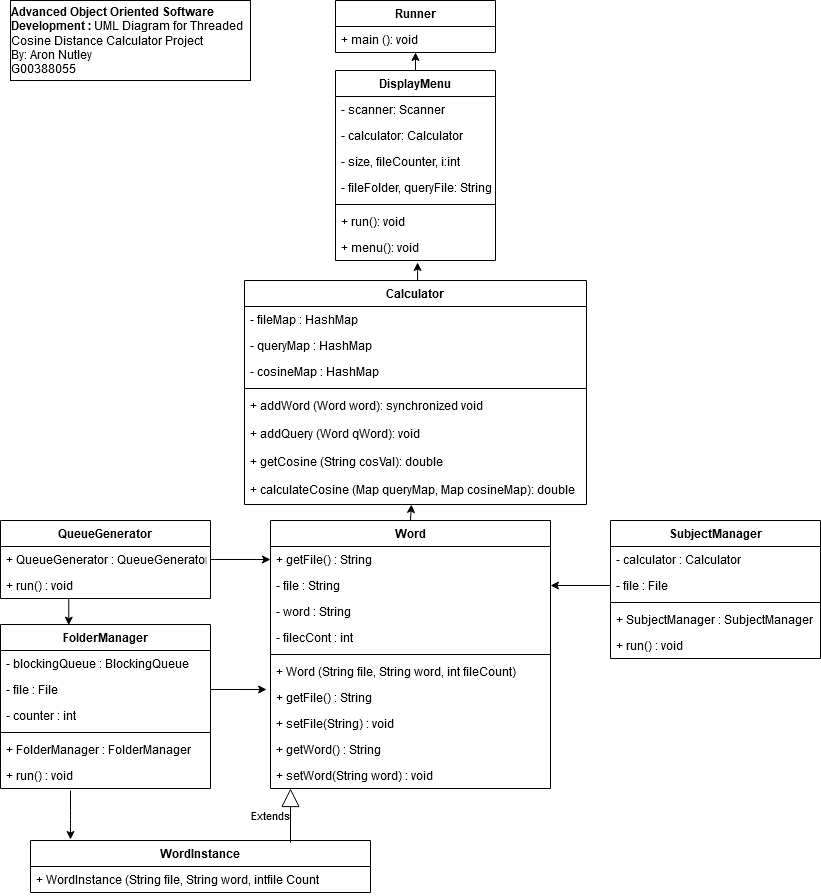

The diagram above was exported from draw.io. Its source (the exported page's mxGraphModel, read from the mxfile embedded in the PNG):
<mxGraphModel dx="677" dy="377" grid="1" gridSize="10" guides="1" tooltips="1" connect="1" arrows="1" fold="1" page="1" pageScale="1" pageWidth="850" pageHeight="1100" background="#ffffff" math="0" shadow="0">
  <root>
    <mxCell id="0" />
    <mxCell id="1" parent="0" />
    <mxCell id="_fRw0oIO-ExMnQUAjdYa-15" value="Runner" style="swimlane;fontStyle=1;align=center;verticalAlign=top;childLayout=stackLayout;horizontal=1;startSize=26;horizontalStack=0;resizeParent=1;resizeParentMax=0;resizeLast=0;collapsible=1;marginBottom=0;" parent="1" vertex="1">
      <mxGeometry x="345" y="20" width="160" height="52" as="geometry" />
    </mxCell>
    <mxCell id="_fRw0oIO-ExMnQUAjdYa-16" value="+ main (): void" style="text;strokeColor=none;fillColor=none;align=left;verticalAlign=top;spacingLeft=4;spacingRight=4;overflow=hidden;rotatable=0;points=[[0,0.5],[1,0.5]];portConstraint=eastwest;" parent="_fRw0oIO-ExMnQUAjdYa-15" vertex="1">
      <mxGeometry y="26" width="160" height="26" as="geometry" />
    </mxCell>
    <mxCell id="_fRw0oIO-ExMnQUAjdYa-71" style="edgeStyle=orthogonalEdgeStyle;rounded=0;orthogonalLoop=1;jettySize=auto;html=1;exitX=0.5;exitY=0;exitDx=0;exitDy=0;entryX=0.5;entryY=1;entryDx=0;entryDy=0;" parent="1" source="_fRw0oIO-ExMnQUAjdYa-19" target="_fRw0oIO-ExMnQUAjdYa-15" edge="1">
      <mxGeometry relative="1" as="geometry" />
    </mxCell>
    <mxCell id="_fRw0oIO-ExMnQUAjdYa-19" value="DisplayMenu" style="swimlane;fontStyle=1;align=center;verticalAlign=top;childLayout=stackLayout;horizontal=1;startSize=26;horizontalStack=0;resizeParent=1;resizeParentMax=0;resizeLast=0;collapsible=1;marginBottom=0;" parent="1" vertex="1">
      <mxGeometry x="345" y="90" width="160" height="190" as="geometry" />
    </mxCell>
    <mxCell id="_fRw0oIO-ExMnQUAjdYa-20" value="- scanner: Scanner" style="text;strokeColor=none;fillColor=none;align=left;verticalAlign=top;spacingLeft=4;spacingRight=4;overflow=hidden;rotatable=0;points=[[0,0.5],[1,0.5]];portConstraint=eastwest;" parent="_fRw0oIO-ExMnQUAjdYa-19" vertex="1">
      <mxGeometry y="26" width="160" height="26" as="geometry" />
    </mxCell>
    <mxCell id="_fRw0oIO-ExMnQUAjdYa-22" value="- calculator: Calculator" style="text;strokeColor=none;fillColor=none;align=left;verticalAlign=top;spacingLeft=4;spacingRight=4;overflow=hidden;rotatable=0;points=[[0,0.5],[1,0.5]];portConstraint=eastwest;" parent="_fRw0oIO-ExMnQUAjdYa-19" vertex="1">
      <mxGeometry y="52" width="160" height="26" as="geometry" />
    </mxCell>
    <mxCell id="_fRw0oIO-ExMnQUAjdYa-23" value="- size, fileCounter, i:int" style="text;strokeColor=none;fillColor=none;align=left;verticalAlign=top;spacingLeft=4;spacingRight=4;overflow=hidden;rotatable=0;points=[[0,0.5],[1,0.5]];portConstraint=eastwest;" parent="_fRw0oIO-ExMnQUAjdYa-19" vertex="1">
      <mxGeometry y="78" width="160" height="26" as="geometry" />
    </mxCell>
    <mxCell id="_fRw0oIO-ExMnQUAjdYa-24" value="- fileFolder, queryFile: String" style="text;strokeColor=none;fillColor=none;align=left;verticalAlign=top;spacingLeft=4;spacingRight=4;overflow=hidden;rotatable=0;points=[[0,0.5],[1,0.5]];portConstraint=eastwest;" parent="_fRw0oIO-ExMnQUAjdYa-19" vertex="1">
      <mxGeometry y="104" width="160" height="26" as="geometry" />
    </mxCell>
    <mxCell id="_fRw0oIO-ExMnQUAjdYa-27" value="" style="line;strokeWidth=1;fillColor=none;align=left;verticalAlign=middle;spacingTop=-1;spacingLeft=3;spacingRight=3;rotatable=0;labelPosition=right;points=[];portConstraint=eastwest;" parent="_fRw0oIO-ExMnQUAjdYa-19" vertex="1">
      <mxGeometry y="130" width="160" height="8" as="geometry" />
    </mxCell>
    <mxCell id="_fRw0oIO-ExMnQUAjdYa-25" value="+ run(): void&#10;" style="text;strokeColor=none;fillColor=none;align=left;verticalAlign=top;spacingLeft=4;spacingRight=4;overflow=hidden;rotatable=0;points=[[0,0.5],[1,0.5]];portConstraint=eastwest;" parent="_fRw0oIO-ExMnQUAjdYa-19" vertex="1">
      <mxGeometry y="138" width="160" height="26" as="geometry" />
    </mxCell>
    <mxCell id="_fRw0oIO-ExMnQUAjdYa-29" value="+ menu(): void&#10;" style="text;strokeColor=none;fillColor=none;align=left;verticalAlign=top;spacingLeft=4;spacingRight=4;overflow=hidden;rotatable=0;points=[[0,0.5],[1,0.5]];portConstraint=eastwest;" parent="_fRw0oIO-ExMnQUAjdYa-19" vertex="1">
      <mxGeometry y="164" width="160" height="26" as="geometry" />
    </mxCell>
    <mxCell id="_fRw0oIO-ExMnQUAjdYa-51" style="edgeStyle=orthogonalEdgeStyle;rounded=0;orthogonalLoop=1;jettySize=auto;html=1;exitX=0.5;exitY=0;exitDx=0;exitDy=0;entryX=0.513;entryY=1.077;entryDx=0;entryDy=0;entryPerimeter=0;" parent="1" source="_fRw0oIO-ExMnQUAjdYa-30" target="_fRw0oIO-ExMnQUAjdYa-29" edge="1">
      <mxGeometry relative="1" as="geometry" />
    </mxCell>
    <mxCell id="_fRw0oIO-ExMnQUAjdYa-30" value="Calculator" style="swimlane;fontStyle=1;align=center;verticalAlign=top;childLayout=stackLayout;horizontal=1;startSize=26;horizontalStack=0;resizeParent=1;resizeParentMax=0;resizeLast=0;collapsible=1;marginBottom=0;" parent="1" vertex="1">
      <mxGeometry x="254" y="300" width="342" height="224" as="geometry" />
    </mxCell>
    <mxCell id="_fRw0oIO-ExMnQUAjdYa-31" value="- fileMap : HashMap" style="text;strokeColor=none;fillColor=none;align=left;verticalAlign=top;spacingLeft=4;spacingRight=4;overflow=hidden;rotatable=0;points=[[0,0.5],[1,0.5]];portConstraint=eastwest;" parent="_fRw0oIO-ExMnQUAjdYa-30" vertex="1">
      <mxGeometry y="26" width="342" height="26" as="geometry" />
    </mxCell>
    <mxCell id="_fRw0oIO-ExMnQUAjdYa-32" value="- queryMap : HashMap" style="text;strokeColor=none;fillColor=none;align=left;verticalAlign=top;spacingLeft=4;spacingRight=4;overflow=hidden;rotatable=0;points=[[0,0.5],[1,0.5]];portConstraint=eastwest;" parent="_fRw0oIO-ExMnQUAjdYa-30" vertex="1">
      <mxGeometry y="52" width="342" height="26" as="geometry" />
    </mxCell>
    <mxCell id="_fRw0oIO-ExMnQUAjdYa-33" value="- cosineMap : HashMap" style="text;strokeColor=none;fillColor=none;align=left;verticalAlign=top;spacingLeft=4;spacingRight=4;overflow=hidden;rotatable=0;points=[[0,0.5],[1,0.5]];portConstraint=eastwest;" parent="_fRw0oIO-ExMnQUAjdYa-30" vertex="1">
      <mxGeometry y="78" width="342" height="26" as="geometry" />
    </mxCell>
    <mxCell id="_fRw0oIO-ExMnQUAjdYa-35" value="" style="line;strokeWidth=1;fillColor=none;align=left;verticalAlign=middle;spacingTop=-1;spacingLeft=3;spacingRight=3;rotatable=0;labelPosition=right;points=[];portConstraint=eastwest;" parent="_fRw0oIO-ExMnQUAjdYa-30" vertex="1">
      <mxGeometry y="104" width="342" height="8" as="geometry" />
    </mxCell>
    <mxCell id="_fRw0oIO-ExMnQUAjdYa-36" value="+ addWord (Word word): synchronized void" style="text;strokeColor=none;fillColor=none;align=left;verticalAlign=top;spacingLeft=4;spacingRight=4;overflow=hidden;rotatable=0;points=[[0,0.5],[1,0.5]];portConstraint=eastwest;" parent="_fRw0oIO-ExMnQUAjdYa-30" vertex="1">
      <mxGeometry y="112" width="342" height="28" as="geometry" />
    </mxCell>
    <mxCell id="_fRw0oIO-ExMnQUAjdYa-40" value="+ addQuery (Word qWord): void" style="text;strokeColor=none;fillColor=none;align=left;verticalAlign=top;spacingLeft=4;spacingRight=4;overflow=hidden;rotatable=0;points=[[0,0.5],[1,0.5]];portConstraint=eastwest;" parent="_fRw0oIO-ExMnQUAjdYa-30" vertex="1">
      <mxGeometry y="140" width="342" height="28" as="geometry" />
    </mxCell>
    <mxCell id="_fRw0oIO-ExMnQUAjdYa-41" value="+ getCosine (String cosVal): double" style="text;strokeColor=none;fillColor=none;align=left;verticalAlign=top;spacingLeft=4;spacingRight=4;overflow=hidden;rotatable=0;points=[[0,0.5],[1,0.5]];portConstraint=eastwest;" parent="_fRw0oIO-ExMnQUAjdYa-30" vertex="1">
      <mxGeometry y="168" width="342" height="28" as="geometry" />
    </mxCell>
    <mxCell id="_fRw0oIO-ExMnQUAjdYa-42" value="+ calculateCosine (Map queryMap, Map cosineMap): double" style="text;strokeColor=none;fillColor=none;align=left;verticalAlign=top;spacingLeft=4;spacingRight=4;overflow=hidden;rotatable=0;points=[[0,0.5],[1,0.5]];portConstraint=eastwest;" parent="_fRw0oIO-ExMnQUAjdYa-30" vertex="1">
      <mxGeometry y="196" width="342" height="28" as="geometry" />
    </mxCell>
    <mxCell id="_fRw0oIO-ExMnQUAjdYa-70" style="edgeStyle=orthogonalEdgeStyle;rounded=0;orthogonalLoop=1;jettySize=auto;html=1;exitX=0.5;exitY=0;exitDx=0;exitDy=0;entryX=0.488;entryY=1;entryDx=0;entryDy=0;entryPerimeter=0;" parent="1" source="_fRw0oIO-ExMnQUAjdYa-43" target="_fRw0oIO-ExMnQUAjdYa-42" edge="1">
      <mxGeometry relative="1" as="geometry" />
    </mxCell>
    <mxCell id="_fRw0oIO-ExMnQUAjdYa-43" value="Word" style="swimlane;fontStyle=1;align=center;verticalAlign=top;childLayout=stackLayout;horizontal=1;startSize=26;horizontalStack=0;resizeParent=1;resizeParentMax=0;resizeLast=0;collapsible=1;marginBottom=0;" parent="1" vertex="1">
      <mxGeometry x="280" y="540" width="280" height="268" as="geometry" />
    </mxCell>
    <mxCell id="_fRw0oIO-ExMnQUAjdYa-72" value="+ getFile() : String" style="text;strokeColor=none;fillColor=none;align=left;verticalAlign=top;spacingLeft=4;spacingRight=4;overflow=hidden;rotatable=0;points=[[0,0.5],[1,0.5]];portConstraint=eastwest;" parent="_fRw0oIO-ExMnQUAjdYa-43" vertex="1">
      <mxGeometry y="26" width="280" height="26" as="geometry" />
    </mxCell>
    <mxCell id="_fRw0oIO-ExMnQUAjdYa-44" value="- file : String" style="text;strokeColor=none;fillColor=none;align=left;verticalAlign=top;spacingLeft=4;spacingRight=4;overflow=hidden;rotatable=0;points=[[0,0.5],[1,0.5]];portConstraint=eastwest;" parent="_fRw0oIO-ExMnQUAjdYa-43" vertex="1">
      <mxGeometry y="52" width="280" height="26" as="geometry" />
    </mxCell>
    <mxCell id="_fRw0oIO-ExMnQUAjdYa-45" value="- word : String" style="text;strokeColor=none;fillColor=none;align=left;verticalAlign=top;spacingLeft=4;spacingRight=4;overflow=hidden;rotatable=0;points=[[0,0.5],[1,0.5]];portConstraint=eastwest;" parent="_fRw0oIO-ExMnQUAjdYa-43" vertex="1">
      <mxGeometry y="78" width="280" height="26" as="geometry" />
    </mxCell>
    <mxCell id="_fRw0oIO-ExMnQUAjdYa-46" value="- filecCont : int" style="text;strokeColor=none;fillColor=none;align=left;verticalAlign=top;spacingLeft=4;spacingRight=4;overflow=hidden;rotatable=0;points=[[0,0.5],[1,0.5]];portConstraint=eastwest;" parent="_fRw0oIO-ExMnQUAjdYa-43" vertex="1">
      <mxGeometry y="104" width="280" height="26" as="geometry" />
    </mxCell>
    <mxCell id="_fRw0oIO-ExMnQUAjdYa-48" value="" style="line;strokeWidth=1;fillColor=none;align=left;verticalAlign=middle;spacingTop=-1;spacingLeft=3;spacingRight=3;rotatable=0;labelPosition=right;points=[];portConstraint=eastwest;" parent="_fRw0oIO-ExMnQUAjdYa-43" vertex="1">
      <mxGeometry y="130" width="280" height="8" as="geometry" />
    </mxCell>
    <mxCell id="_fRw0oIO-ExMnQUAjdYa-49" value="+ Word (String file, String word, int fileCount)" style="text;strokeColor=none;fillColor=none;align=left;verticalAlign=top;spacingLeft=4;spacingRight=4;overflow=hidden;rotatable=0;points=[[0,0.5],[1,0.5]];portConstraint=eastwest;" parent="_fRw0oIO-ExMnQUAjdYa-43" vertex="1">
      <mxGeometry y="138" width="280" height="26" as="geometry" />
    </mxCell>
    <mxCell id="_fRw0oIO-ExMnQUAjdYa-50" value="+ getFile() : String" style="text;strokeColor=none;fillColor=none;align=left;verticalAlign=top;spacingLeft=4;spacingRight=4;overflow=hidden;rotatable=0;points=[[0,0.5],[1,0.5]];portConstraint=eastwest;" parent="_fRw0oIO-ExMnQUAjdYa-43" vertex="1">
      <mxGeometry y="164" width="280" height="26" as="geometry" />
    </mxCell>
    <mxCell id="_fRw0oIO-ExMnQUAjdYa-73" value="+ setFile(String) : void" style="text;strokeColor=none;fillColor=none;align=left;verticalAlign=top;spacingLeft=4;spacingRight=4;overflow=hidden;rotatable=0;points=[[0,0.5],[1,0.5]];portConstraint=eastwest;" parent="_fRw0oIO-ExMnQUAjdYa-43" vertex="1">
      <mxGeometry y="190" width="280" height="26" as="geometry" />
    </mxCell>
    <mxCell id="_fRw0oIO-ExMnQUAjdYa-74" value="+ getWord() : String" style="text;strokeColor=none;fillColor=none;align=left;verticalAlign=top;spacingLeft=4;spacingRight=4;overflow=hidden;rotatable=0;points=[[0,0.5],[1,0.5]];portConstraint=eastwest;" parent="_fRw0oIO-ExMnQUAjdYa-43" vertex="1">
      <mxGeometry y="216" width="280" height="26" as="geometry" />
    </mxCell>
    <mxCell id="_fRw0oIO-ExMnQUAjdYa-75" value="+ setWord(String word) : void" style="text;strokeColor=none;fillColor=none;align=left;verticalAlign=top;spacingLeft=4;spacingRight=4;overflow=hidden;rotatable=0;points=[[0,0.5],[1,0.5]];portConstraint=eastwest;" parent="_fRw0oIO-ExMnQUAjdYa-43" vertex="1">
      <mxGeometry y="242" width="280" height="26" as="geometry" />
    </mxCell>
    <mxCell id="_fRw0oIO-ExMnQUAjdYa-54" value="WordInstance" style="swimlane;fontStyle=1;align=center;verticalAlign=top;childLayout=stackLayout;horizontal=1;startSize=26;horizontalStack=0;resizeParent=1;resizeParentMax=0;resizeLast=0;collapsible=1;marginBottom=0;" parent="1" vertex="1">
      <mxGeometry x="40" y="860" width="340" height="52" as="geometry" />
    </mxCell>
    <mxCell id="_fRw0oIO-ExMnQUAjdYa-55" value="+ WordInstance (String file, String word, intfile Count" style="text;strokeColor=none;fillColor=none;align=left;verticalAlign=top;spacingLeft=4;spacingRight=4;overflow=hidden;rotatable=0;points=[[0,0.5],[1,0.5]];portConstraint=eastwest;" parent="_fRw0oIO-ExMnQUAjdYa-54" vertex="1">
      <mxGeometry y="26" width="340" height="26" as="geometry" />
    </mxCell>
    <mxCell id="_fRw0oIO-ExMnQUAjdYa-62" value="FolderManager" style="swimlane;fontStyle=1;align=center;verticalAlign=top;childLayout=stackLayout;horizontal=1;startSize=26;horizontalStack=0;resizeParent=1;resizeParentMax=0;resizeLast=0;collapsible=1;marginBottom=0;" parent="1" vertex="1">
      <mxGeometry x="10" y="644" width="210" height="164" as="geometry" />
    </mxCell>
    <mxCell id="_fRw0oIO-ExMnQUAjdYa-63" value="- blockingQueue : BlockingQueue" style="text;strokeColor=none;fillColor=none;align=left;verticalAlign=top;spacingLeft=4;spacingRight=4;overflow=hidden;rotatable=0;points=[[0,0.5],[1,0.5]];portConstraint=eastwest;" parent="_fRw0oIO-ExMnQUAjdYa-62" vertex="1">
      <mxGeometry y="26" width="210" height="26" as="geometry" />
    </mxCell>
    <mxCell id="_fRw0oIO-ExMnQUAjdYa-64" value="- file : File" style="text;strokeColor=none;fillColor=none;align=left;verticalAlign=top;spacingLeft=4;spacingRight=4;overflow=hidden;rotatable=0;points=[[0,0.5],[1,0.5]];portConstraint=eastwest;" parent="_fRw0oIO-ExMnQUAjdYa-62" vertex="1">
      <mxGeometry y="52" width="210" height="26" as="geometry" />
    </mxCell>
    <mxCell id="JA7mvU1OEoYO-BBbu-2K-7" value="- counter : int" style="text;strokeColor=none;fillColor=none;align=left;verticalAlign=top;spacingLeft=4;spacingRight=4;overflow=hidden;rotatable=0;points=[[0,0.5],[1,0.5]];portConstraint=eastwest;" parent="_fRw0oIO-ExMnQUAjdYa-62" vertex="1">
      <mxGeometry y="78" width="210" height="26" as="geometry" />
    </mxCell>
    <mxCell id="_fRw0oIO-ExMnQUAjdYa-67" value="" style="line;strokeWidth=1;fillColor=none;align=left;verticalAlign=middle;spacingTop=-1;spacingLeft=3;spacingRight=3;rotatable=0;labelPosition=right;points=[];portConstraint=eastwest;" parent="_fRw0oIO-ExMnQUAjdYa-62" vertex="1">
      <mxGeometry y="104" width="210" height="8" as="geometry" />
    </mxCell>
    <mxCell id="_fRw0oIO-ExMnQUAjdYa-68" value="+ FolderManager : FolderManager" style="text;strokeColor=none;fillColor=none;align=left;verticalAlign=top;spacingLeft=4;spacingRight=4;overflow=hidden;rotatable=0;points=[[0,0.5],[1,0.5]];portConstraint=eastwest;" parent="_fRw0oIO-ExMnQUAjdYa-62" vertex="1">
      <mxGeometry y="112" width="210" height="26" as="geometry" />
    </mxCell>
    <mxCell id="_fRw0oIO-ExMnQUAjdYa-69" value="+ run() : void" style="text;strokeColor=none;fillColor=none;align=left;verticalAlign=top;spacingLeft=4;spacingRight=4;overflow=hidden;rotatable=0;points=[[0,0.5],[1,0.5]];portConstraint=eastwest;" parent="_fRw0oIO-ExMnQUAjdYa-62" vertex="1">
      <mxGeometry y="138" width="210" height="26" as="geometry" />
    </mxCell>
    <mxCell id="_fRw0oIO-ExMnQUAjdYa-76" value="SubjectManager" style="swimlane;fontStyle=1;align=center;verticalAlign=top;childLayout=stackLayout;horizontal=1;startSize=26;horizontalStack=0;resizeParent=1;resizeParentMax=0;resizeLast=0;collapsible=1;marginBottom=0;" parent="1" vertex="1">
      <mxGeometry x="620" y="540" width="210" height="138" as="geometry" />
    </mxCell>
    <mxCell id="_fRw0oIO-ExMnQUAjdYa-77" value="- calculator : Calculator" style="text;strokeColor=none;fillColor=none;align=left;verticalAlign=top;spacingLeft=4;spacingRight=4;overflow=hidden;rotatable=0;points=[[0,0.5],[1,0.5]];portConstraint=eastwest;" parent="_fRw0oIO-ExMnQUAjdYa-76" vertex="1">
      <mxGeometry y="26" width="210" height="26" as="geometry" />
    </mxCell>
    <mxCell id="_fRw0oIO-ExMnQUAjdYa-78" value="- file : File" style="text;strokeColor=none;fillColor=none;align=left;verticalAlign=top;spacingLeft=4;spacingRight=4;overflow=hidden;rotatable=0;points=[[0,0.5],[1,0.5]];portConstraint=eastwest;" parent="_fRw0oIO-ExMnQUAjdYa-76" vertex="1">
      <mxGeometry y="52" width="210" height="26" as="geometry" />
    </mxCell>
    <mxCell id="_fRw0oIO-ExMnQUAjdYa-81" value="" style="line;strokeWidth=1;fillColor=none;align=left;verticalAlign=middle;spacingTop=-1;spacingLeft=3;spacingRight=3;rotatable=0;labelPosition=right;points=[];portConstraint=eastwest;" parent="_fRw0oIO-ExMnQUAjdYa-76" vertex="1">
      <mxGeometry y="78" width="210" height="8" as="geometry" />
    </mxCell>
    <mxCell id="_fRw0oIO-ExMnQUAjdYa-82" value="+ SubjectManager : SubjectManager" style="text;strokeColor=none;fillColor=none;align=left;verticalAlign=top;spacingLeft=4;spacingRight=4;overflow=hidden;rotatable=0;points=[[0,0.5],[1,0.5]];portConstraint=eastwest;" parent="_fRw0oIO-ExMnQUAjdYa-76" vertex="1">
      <mxGeometry y="86" width="210" height="26" as="geometry" />
    </mxCell>
    <mxCell id="_fRw0oIO-ExMnQUAjdYa-83" value="+ run() : void" style="text;strokeColor=none;fillColor=none;align=left;verticalAlign=top;spacingLeft=4;spacingRight=4;overflow=hidden;rotatable=0;points=[[0,0.5],[1,0.5]];portConstraint=eastwest;" parent="_fRw0oIO-ExMnQUAjdYa-76" vertex="1">
      <mxGeometry y="112" width="210" height="26" as="geometry" />
    </mxCell>
    <mxCell id="_fRw0oIO-ExMnQUAjdYa-84" style="edgeStyle=orthogonalEdgeStyle;rounded=0;orthogonalLoop=1;jettySize=auto;html=1;exitX=0;exitY=0.5;exitDx=0;exitDy=0;entryX=1;entryY=0.5;entryDx=0;entryDy=0;" parent="1" source="_fRw0oIO-ExMnQUAjdYa-78" target="_fRw0oIO-ExMnQUAjdYa-44" edge="1">
      <mxGeometry relative="1" as="geometry" />
    </mxCell>
    <mxCell id="_fRw0oIO-ExMnQUAjdYa-87" value="Extends" style="endArrow=block;endSize=16;endFill=0;html=1;" parent="1" edge="1">
      <mxGeometry y="20" width="160" relative="1" as="geometry">
        <mxPoint x="300" y="862" as="sourcePoint" />
        <mxPoint x="300" y="808" as="targetPoint" />
        <mxPoint as="offset" />
      </mxGeometry>
    </mxCell>
    <mxCell id="_fRw0oIO-ExMnQUAjdYa-92" value="&lt;div align=&quot;left&quot;&gt;&lt;b&gt;Advanced Object Oriented Software Development : &lt;/b&gt;UML Diagram for Threaded Cosine Distance Calculator Project&lt;/div&gt;&lt;div align=&quot;left&quot;&gt;By: Aron Nutley&lt;/div&gt;&lt;div align=&quot;left&quot;&gt;G00388055&lt;br&gt;&lt;/div&gt;" style="rounded=0;whiteSpace=wrap;html=1;" parent="1" vertex="1">
      <mxGeometry x="20" y="20" width="240" height="80" as="geometry" />
    </mxCell>
    <mxCell id="JA7mvU1OEoYO-BBbu-2K-1" value="QueueGenerator" style="swimlane;fontStyle=1;align=center;verticalAlign=top;childLayout=stackLayout;horizontal=1;startSize=26;horizontalStack=0;resizeParent=1;resizeParentMax=0;resizeLast=0;collapsible=1;marginBottom=0;" parent="1" vertex="1">
      <mxGeometry x="10" y="540" width="210" height="78" as="geometry" />
    </mxCell>
    <mxCell id="JA7mvU1OEoYO-BBbu-2K-5" value="+ QueueGenerator : QueueGenerator" style="text;strokeColor=none;fillColor=none;align=left;verticalAlign=top;spacingLeft=4;spacingRight=4;overflow=hidden;rotatable=0;points=[[0,0.5],[1,0.5]];portConstraint=eastwest;" parent="JA7mvU1OEoYO-BBbu-2K-1" vertex="1">
      <mxGeometry y="26" width="210" height="26" as="geometry" />
    </mxCell>
    <mxCell id="JA7mvU1OEoYO-BBbu-2K-6" value="+ run() : void" style="text;strokeColor=none;fillColor=none;align=left;verticalAlign=top;spacingLeft=4;spacingRight=4;overflow=hidden;rotatable=0;points=[[0,0.5],[1,0.5]];portConstraint=eastwest;" parent="JA7mvU1OEoYO-BBbu-2K-1" vertex="1">
      <mxGeometry y="52" width="210" height="26" as="geometry" />
    </mxCell>
    <mxCell id="JA7mvU1OEoYO-BBbu-2K-14" style="edgeStyle=orthogonalEdgeStyle;rounded=0;orthogonalLoop=1;jettySize=auto;html=1;exitX=1;exitY=0.5;exitDx=0;exitDy=0;entryX=-0.014;entryY=0.192;entryDx=0;entryDy=0;entryPerimeter=0;" parent="1" source="_fRw0oIO-ExMnQUAjdYa-64" target="_fRw0oIO-ExMnQUAjdYa-50" edge="1">
      <mxGeometry relative="1" as="geometry" />
    </mxCell>
    <mxCell id="JA7mvU1OEoYO-BBbu-2K-15" value="" style="endArrow=classic;html=1;" parent="1" edge="1">
      <mxGeometry width="50" height="50" relative="1" as="geometry">
        <mxPoint x="80" y="810" as="sourcePoint" />
        <mxPoint x="80" y="859" as="targetPoint" />
        <Array as="points">
          <mxPoint x="80" y="840" />
        </Array>
      </mxGeometry>
    </mxCell>
    <mxCell id="JA7mvU1OEoYO-BBbu-2K-17" style="edgeStyle=orthogonalEdgeStyle;rounded=0;orthogonalLoop=1;jettySize=auto;html=1;exitX=1;exitY=0.5;exitDx=0;exitDy=0;entryX=0;entryY=0.5;entryDx=0;entryDy=0;" parent="1" source="JA7mvU1OEoYO-BBbu-2K-5" target="_fRw0oIO-ExMnQUAjdYa-72" edge="1">
      <mxGeometry relative="1" as="geometry" />
    </mxCell>
    <mxCell id="JA7mvU1OEoYO-BBbu-2K-19" value="" style="endArrow=classic;html=1;exitX=0.325;exitY=0.991;exitDx=0;exitDy=0;exitPerimeter=0;entryX=0.325;entryY=0.004;entryDx=0;entryDy=0;entryPerimeter=0;" parent="1" source="JA7mvU1OEoYO-BBbu-2K-6" edge="1" target="_fRw0oIO-ExMnQUAjdYa-62">
      <mxGeometry width="50" height="50" relative="1" as="geometry">
        <mxPoint x="80" y="630" as="sourcePoint" />
        <mxPoint x="80" y="644" as="targetPoint" />
        <Array as="points" />
      </mxGeometry>
    </mxCell>
  </root>
</mxGraphModel>